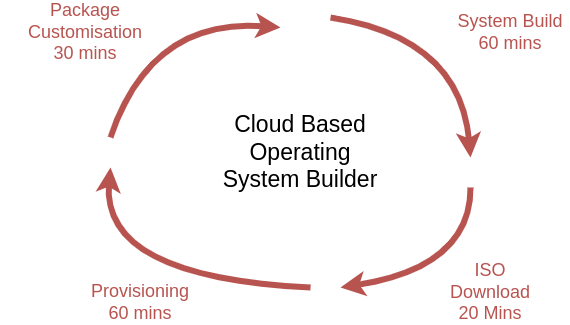

The diagram above was exported from draw.io. Its source (the exported page's mxGraphModel, read from the mxfile embedded in the PNG):
<mxGraphModel dx="1434" dy="856" grid="1" gridSize="10" guides="1" tooltips="1" connect="1" arrows="1" fold="1" page="1" pageScale="1" pageWidth="1169" pageHeight="827" math="0" shadow="0">
  <root>
    <mxCell id="0" />
    <mxCell id="1" parent="0" />
    <mxCell id="h_d1nxLJ1KPGSJ6wS_GX-1" value="" style="curved=1;endArrow=classic;html=1;rounded=0;strokeWidth=6;fillColor=#f8cecc;strokeColor=#b85450;fontSize=18;" parent="1" edge="1">
      <mxGeometry width="50" height="50" relative="1" as="geometry">
        <mxPoint x="340" y="360" as="sourcePoint" />
        <mxPoint x="510" y="250" as="targetPoint" />
        <Array as="points">
          <mxPoint x="380" y="240" />
        </Array>
      </mxGeometry>
    </mxCell>
    <mxCell id="h_d1nxLJ1KPGSJ6wS_GX-3" value="Cloud Based Operating System Builder" style="text;html=1;align=center;verticalAlign=middle;whiteSpace=wrap;rounded=0;fontSize=23;" parent="1" vertex="1">
      <mxGeometry x="450" y="360" width="160" height="30" as="geometry" />
    </mxCell>
    <mxCell id="h_d1nxLJ1KPGSJ6wS_GX-5" value="Package Customisation&lt;br&gt;30 mins" style="text;html=1;align=center;verticalAlign=middle;whiteSpace=wrap;rounded=0;fontSize=18;fontColor=#B85450;" parent="1" vertex="1">
      <mxGeometry x="230" y="240" width="170" height="30" as="geometry" />
    </mxCell>
    <mxCell id="h_d1nxLJ1KPGSJ6wS_GX-7" value="" style="curved=1;endArrow=classic;html=1;rounded=0;strokeWidth=6;fillColor=#f8cecc;strokeColor=#b85450;fontSize=18;" parent="1" edge="1">
      <mxGeometry width="50" height="50" relative="1" as="geometry">
        <mxPoint x="560" y="240" as="sourcePoint" />
        <mxPoint x="700" y="380" as="targetPoint" />
        <Array as="points">
          <mxPoint x="690" y="260" />
        </Array>
      </mxGeometry>
    </mxCell>
    <mxCell id="h_d1nxLJ1KPGSJ6wS_GX-8" value="System Build&lt;div&gt;60 mins&lt;/div&gt;" style="text;html=1;align=center;verticalAlign=middle;whiteSpace=wrap;rounded=0;fontSize=18;fontColor=#B85450;" parent="1" vertex="1">
      <mxGeometry x="680" y="240" width="120" height="30" as="geometry" />
    </mxCell>
    <mxCell id="h_d1nxLJ1KPGSJ6wS_GX-11" value="" style="curved=1;endArrow=classic;html=1;rounded=0;strokeWidth=6;fillColor=#f8cecc;strokeColor=#b85450;fontSize=18;" parent="1" edge="1">
      <mxGeometry width="50" height="50" relative="1" as="geometry">
        <mxPoint x="700" y="410" as="sourcePoint" />
        <mxPoint x="570" y="510" as="targetPoint" />
        <Array as="points">
          <mxPoint x="700" y="490" />
        </Array>
      </mxGeometry>
    </mxCell>
    <mxCell id="h_d1nxLJ1KPGSJ6wS_GX-12" value="Provisioning&lt;br&gt;60 mins" style="text;html=1;align=center;verticalAlign=middle;whiteSpace=wrap;rounded=0;fontSize=18;fontColor=#B85450;" parent="1" vertex="1">
      <mxGeometry x="340" y="510" width="60" height="30" as="geometry" />
    </mxCell>
    <mxCell id="h_d1nxLJ1KPGSJ6wS_GX-13" value="" style="curved=1;endArrow=classic;html=1;rounded=0;strokeWidth=6;fillColor=#f8cecc;strokeColor=#b85450;fontSize=18;" parent="1" edge="1">
      <mxGeometry width="50" height="50" relative="1" as="geometry">
        <mxPoint x="540" y="510" as="sourcePoint" />
        <mxPoint x="340" y="390" as="targetPoint" />
        <Array as="points">
          <mxPoint x="330" y="500" />
        </Array>
      </mxGeometry>
    </mxCell>
    <mxCell id="h_d1nxLJ1KPGSJ6wS_GX-14" value="ISO Download&lt;br&gt;20 Mins" style="text;html=1;align=center;verticalAlign=middle;whiteSpace=wrap;rounded=0;fontSize=18;fontColor=#B85450;" parent="1" vertex="1">
      <mxGeometry x="690" y="500" width="60" height="30" as="geometry" />
    </mxCell>
  </root>
</mxGraphModel>